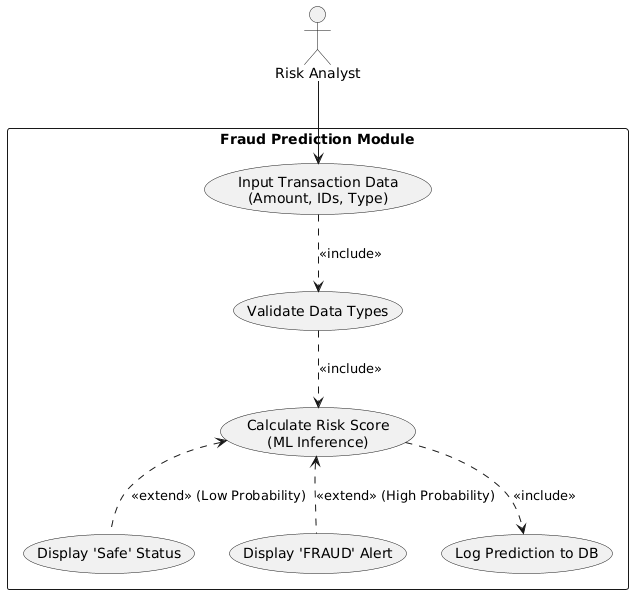

The diagram above was rendered by PlantUML. Its source (embedded in the PNG):
@startuml
top to bottom direction
skinparam packageStyle rectangle

actor "Risk Analyst" as Analyst

rectangle "Fraud Prediction Module" {

  usecase "Input Transaction Data\n(Amount, IDs, Type)" as UC1
  usecase "Validate Data Types" as UC2
  usecase "Calculate Risk Score\n(ML Inference)" as UC3
  usecase "Display 'Safe' Status" as UC4
  usecase "Display 'FRAUD' Alert" as UC5
  usecase "Log Prediction to DB" as UC6
  
  Analyst --> UC1
  
  UC1 ..> UC2 : <<include>>
  UC2 ..> UC3 : <<include>>
  UC3 ..> UC6 : <<include>>
  
  UC3 <.. UC4 : <<extend>> (Low Probability)
  UC3 <.. UC5 : <<extend>> (High Probability)
  
}
@enduml